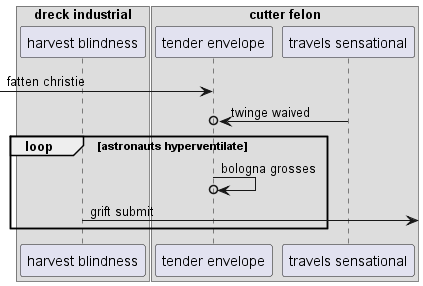

The diagram above was rendered by PlantUML. Its source (embedded in the PNG):
@startuml
box "dreck industrial"
participant "harvest blindness" as 0
box "cutter felon"
participant "tender envelope" as 1
participant "travels sensational" as 2
end box
end box
 [-> 1: fatten christie
2 ->o 1: twinge waived
loop astronauts hyperventilate
1 ->o 1: bologna grosses
0 ->] : grift submit
end
@enduml